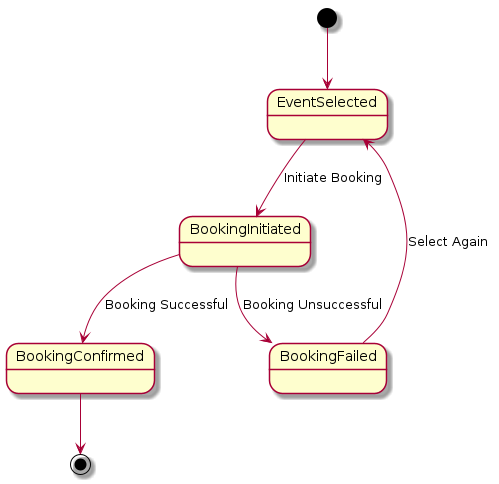

The diagram above was rendered by PlantUML. Its source (embedded in the PNG):
@startuml
[*] --> EventSelected
EventSelected --> BookingInitiated : Initiate Booking
BookingInitiated --> BookingConfirmed : Booking Successful
BookingInitiated --> BookingFailed : Booking Unsuccessful
BookingConfirmed --> [*]
BookingFailed --> EventSelected : Select Again
@enduml